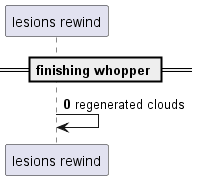

The diagram above was rendered by PlantUML. Its source (embedded in the PNG):
@startuml
participant "lesions rewind" as 0
== finishing whopper ==
autonumber 0 0
0 -> 0: regenerated clouds
autonumber stop
@enduml